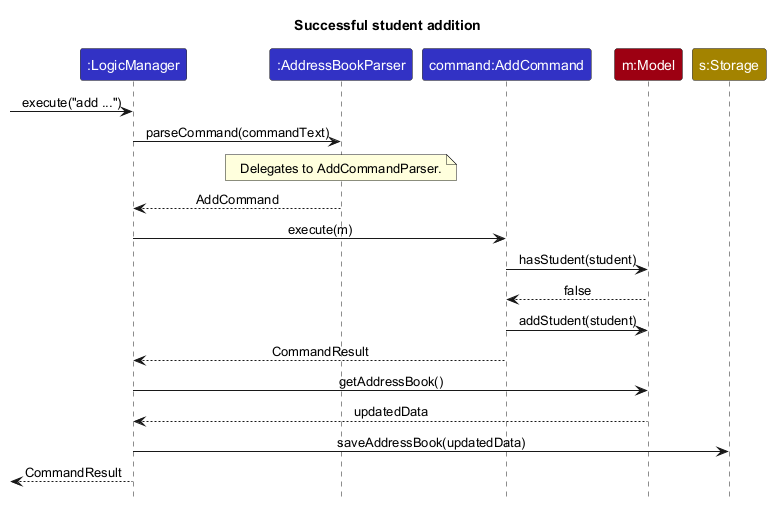

The diagram above was rendered by PlantUML. Its source (embedded in the PNG):
@startuml
!include style.puml
skinparam ArrowFontStyle plain

title Successful student addition

participant ":LogicManager" as Logic LOGIC_COLOR
participant ":AddressBookParser" as Router LOGIC_COLOR
participant "command:AddCommand" as Command LOGIC_COLOR
participant "m:Model" as Model MODEL_COLOR
participant "s:Storage" as Storage STORAGE_COLOR

[-> Logic : execute("add ...")
Logic -> Router : parseCommand(commandText)
note over Router : Delegates to AddCommandParser.
Router --> Logic : AddCommand
Logic -> Command : execute(m)
Command -> Model : hasStudent(student)
Model --> Command : false
Command -> Model : addStudent(student)
Command --> Logic : CommandResult
Logic -> Model : getAddressBook()
Model --> Logic : updatedData
Logic -> Storage : saveAddressBook(updatedData)
[<-- Logic : CommandResult
@enduml